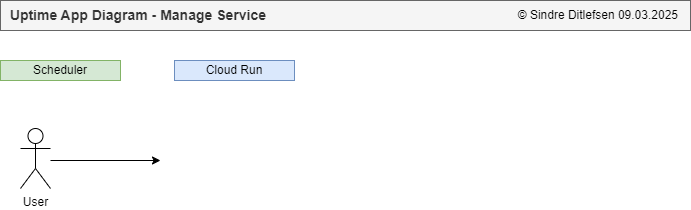

The diagram above was exported from draw.io. Its source (the exported page's mxGraphModel, read from the mxfile embedded in the PNG):
<mxGraphModel dx="1050" dy="621" grid="1" gridSize="10" guides="1" tooltips="1" connect="1" arrows="1" fold="1" page="1" pageScale="1" pageWidth="827" pageHeight="1169" math="0" shadow="0">
  <root>
    <mxCell id="0" />
    <mxCell id="1" parent="0" />
    <mxCell id="2BwICHEU_G4UWTc_6JAI-1" value="&lt;span style=&quot;font-size: 14px;&quot;&gt;&lt;b&gt;&amp;nbsp; Uptime App Diagram - Manage Service&lt;/b&gt;&lt;/span&gt;" style="rounded=0;whiteSpace=wrap;html=1;fillColor=#f5f5f5;fontColor=#333333;strokeColor=#666666;align=left;" parent="1" vertex="1">
      <mxGeometry x="10" width="690" height="30" as="geometry" />
    </mxCell>
    <mxCell id="2BwICHEU_G4UWTc_6JAI-2" value="© Sindre Ditlefsen 09.03.2025" style="text;html=1;strokeColor=none;fillColor=none;align=right;verticalAlign=middle;whiteSpace=wrap;rounded=0;" parent="1" vertex="1">
      <mxGeometry x="440" width="250" height="30" as="geometry" />
    </mxCell>
    <mxCell id="Z0VvkoSQmPEsNrfMpDx6-4" value="" style="endArrow=classic;html=1;rounded=0;" parent="1" edge="1">
      <mxGeometry width="50" height="50" relative="1" as="geometry">
        <mxPoint x="60" y="160" as="sourcePoint" />
        <mxPoint x="170" y="160" as="targetPoint" />
      </mxGeometry>
    </mxCell>
    <mxCell id="Z0VvkoSQmPEsNrfMpDx6-19" value="Scheduler" style="rounded=0;whiteSpace=wrap;html=1;fillColor=#d5e8d4;strokeColor=#82b366;" parent="1" vertex="1">
      <mxGeometry x="10" y="60" width="120" height="20" as="geometry" />
    </mxCell>
    <mxCell id="Z0VvkoSQmPEsNrfMpDx6-20" value="Cloud Run" style="rounded=0;whiteSpace=wrap;html=1;fillColor=#dae8fc;strokeColor=#6c8ebf;" parent="1" vertex="1">
      <mxGeometry x="184" y="60" width="120" height="20" as="geometry" />
    </mxCell>
    <mxCell id="wB3iV_8jUjmct32UmsA_-19" value="User" style="shape=umlActor;verticalLabelPosition=bottom;verticalAlign=top;html=1;outlineConnect=0;" vertex="1" parent="1">
      <mxGeometry x="30" y="128" width="30" height="60" as="geometry" />
    </mxCell>
  </root>
</mxGraphModel>